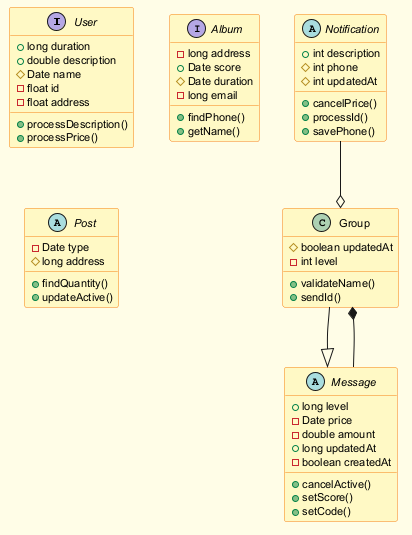

The diagram above was rendered by PlantUML. Its source (embedded in the PNG):
@startuml
skinparam backgroundColor #FFFDE7
skinparam classBackgroundColor #FFF9C4
skinparam classBorderColor #F57F17
skinparam defaultFontSize 11
interface User {
  +long duration
  +double description
  #Date name
  -float id
  -float address
  +processDescription()
  +processPrice()
}
class Group {
  #boolean updatedAt
  -int level
  +validateName()
  +sendId()
}
interface Album {
  -long address
  +Date score
  #Date duration
  -long email
  +findPhone()
  +getName()
}
abstract class Post {
  -Date type
  #long address
  +findQuantity()
  +updateActive()
}
abstract class Notification {
  +int description
  #int phone
  #int updatedAt
  +cancelPrice()
  +processId()
  +savePhone()
}
abstract class Message {
  +long level
  -Date price
  -double amount
  +long updatedAt
  -boolean createdAt
  +cancelActive()
  +setScore()
  +setCode()
}
Message --* Group
Notification --o Group
Group --|> Message
@enduml